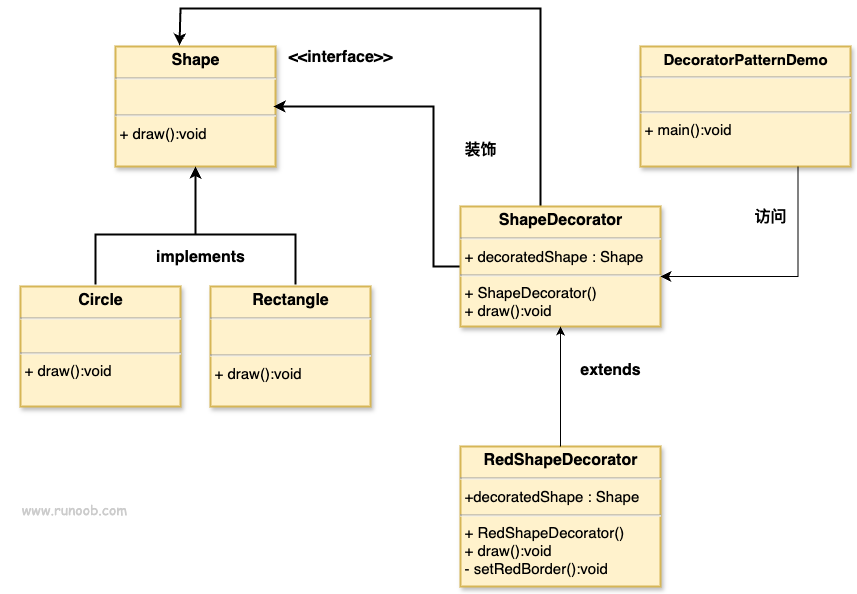

The diagram above was exported from draw.io. Its source (the exported page's mxGraphModel, read from the mxfile embedded in the PNG):
<mxGraphModel dx="1096" dy="715" grid="1" gridSize="10" guides="1" tooltips="1" connect="1" arrows="1" fold="1" page="1" pageScale="1" pageWidth="1169" pageHeight="827" math="0" shadow="0">
  <root>
    <mxCell id="3p2D1qSxp5_poO2VtgFw-0" />
    <mxCell id="3p2D1qSxp5_poO2VtgFw-1" parent="3p2D1qSxp5_poO2VtgFw-0" />
    <mxCell id="GwlFA9nU2SYeADdz4c9A-0" value="&lt;p style=&quot;margin: 4px 0px 0px ; text-align: center ; font-size: 16px&quot;&gt;&lt;span style=&quot;font-size: 16px&quot;&gt;Shape&lt;/span&gt;&lt;/p&gt;&lt;hr style=&quot;font-size: 16px&quot;&gt;&lt;p style=&quot;margin: 0px 0px 0px 4px ; font-size: 16px&quot;&gt;&lt;br style=&quot;font-size: 16px&quot;&gt;&lt;/p&gt;&lt;hr style=&quot;font-size: 16px&quot;&gt;&lt;p style=&quot;margin: 0px 0px 0px 4px&quot;&gt;&lt;span style=&quot;font-weight: normal&quot;&gt;&lt;font style=&quot;font-size: 15px&quot;&gt;+ draw():void&lt;/font&gt;&lt;/span&gt;&lt;/p&gt;" style="verticalAlign=top;align=left;overflow=fill;fontSize=16;fontFamily=Helvetica;html=1;strokeWidth=2;fontStyle=1;shadow=1;fillColor=#fff2cc;strokeColor=#d6b656;" parent="3p2D1qSxp5_poO2VtgFw-1" vertex="1">
      <mxGeometry x="135" y="160" width="160" height="120" as="geometry" />
    </mxCell>
    <mxCell id="GwlFA9nU2SYeADdz4c9A-1" value="&lt;p style=&quot;margin: 4px 0px 0px ; text-align: center&quot;&gt;&lt;font style=&quot;font-size: 16px&quot;&gt;Circle&lt;/font&gt;&lt;/p&gt;&lt;hr style=&quot;font-size: 15px&quot;&gt;&lt;p style=&quot;margin: 0px 0px 0px 4px ; font-size: 15px&quot;&gt;&lt;span style=&quot;font-weight: normal&quot;&gt;&lt;font style=&quot;font-size: 15px&quot;&gt;&lt;br&gt;&lt;/font&gt;&lt;/span&gt;&lt;/p&gt;&lt;hr style=&quot;font-size: 15px&quot;&gt;&lt;p style=&quot;margin: 0px 0px 0px 4px ; font-size: 15px&quot;&gt;&lt;span style=&quot;font-weight: normal&quot;&gt;&lt;font style=&quot;font-size: 15px&quot;&gt;+ draw():void&lt;/font&gt;&lt;/span&gt;&lt;/p&gt;" style="verticalAlign=top;align=left;overflow=fill;fontSize=16;fontFamily=Helvetica;html=1;strokeWidth=2;fontStyle=1;shadow=1;fillColor=#fff2cc;strokeColor=#d6b656;" parent="3p2D1qSxp5_poO2VtgFw-1" vertex="1">
      <mxGeometry x="40" y="400" width="160" height="120" as="geometry" />
    </mxCell>
    <mxCell id="GwlFA9nU2SYeADdz4c9A-2" value="&lt;p style=&quot;margin: 4px 0px 0px ; text-align: center ; font-size: 16px&quot;&gt;&lt;span style=&quot;font-size: 16px&quot;&gt;Rectangle&lt;/span&gt;&lt;/p&gt;&lt;hr style=&quot;font-size: 16px&quot;&gt;&lt;p style=&quot;margin: 0px 0px 0px 4px ; font-size: 16px&quot;&gt;&lt;br style=&quot;font-size: 16px&quot;&gt;&lt;/p&gt;&lt;hr style=&quot;font-size: 16px&quot;&gt;&lt;p style=&quot;margin: 0px 0px 0px 4px&quot;&gt;&lt;span style=&quot;font-weight: normal&quot;&gt;&lt;font style=&quot;font-size: 15px&quot;&gt;+ draw():void&lt;/font&gt;&lt;/span&gt;&lt;/p&gt;" style="verticalAlign=top;align=left;overflow=fill;fontSize=16;fontFamily=Helvetica;html=1;strokeWidth=2;fontStyle=1;shadow=1;fillColor=#fff2cc;strokeColor=#d6b656;" parent="3p2D1qSxp5_poO2VtgFw-1" vertex="1">
      <mxGeometry x="230" y="400" width="160" height="120" as="geometry" />
    </mxCell>
    <mxCell id="GwlFA9nU2SYeADdz4c9A-3" value="&lt;p style=&quot;margin: 4px 0px 0px ; text-align: center ; font-size: 15px&quot;&gt;&lt;font style=&quot;font-size: 15px&quot;&gt;DecoratorPatternDemo&lt;/font&gt;&lt;/p&gt;&lt;hr style=&quot;font-size: 15px&quot;&gt;&lt;p style=&quot;margin: 0px 0px 0px 4px ; font-size: 15px&quot;&gt;&lt;font style=&quot;font-size: 15px&quot;&gt;&lt;br&gt;&lt;/font&gt;&lt;/p&gt;&lt;hr style=&quot;font-size: 15px&quot;&gt;&lt;p style=&quot;margin: 0px 0px 0px 4px ; font-size: 15px&quot;&gt;&lt;span style=&quot;font-weight: normal&quot;&gt;&lt;font style=&quot;font-size: 15px&quot;&gt;+ main():void&lt;/font&gt;&lt;/span&gt;&lt;/p&gt;" style="verticalAlign=top;align=left;overflow=fill;fontSize=16;fontFamily=Helvetica;html=1;strokeWidth=2;fontStyle=1;shadow=1;fillColor=#fff2cc;strokeColor=#d6b656;" parent="3p2D1qSxp5_poO2VtgFw-1" vertex="1">
      <mxGeometry x="660" y="160" width="210" height="120" as="geometry" />
    </mxCell>
    <mxCell id="DPRuAfg59-SdbjmQdz7e-1" style="edgeStyle=orthogonalEdgeStyle;rounded=0;orthogonalLoop=1;jettySize=auto;html=1;fontSize=16;entryX=0.969;entryY=0.5;entryDx=0;entryDy=0;entryPerimeter=0;strokeWidth=2;" parent="3p2D1qSxp5_poO2VtgFw-1" edge="1">
      <mxGeometry relative="1" as="geometry">
        <mxPoint x="293.03999999999996" y="220" as="targetPoint" />
        <mxPoint x="483" y="380" as="sourcePoint" />
        <Array as="points">
          <mxPoint x="453" y="380" />
          <mxPoint x="453" y="220" />
        </Array>
      </mxGeometry>
    </mxCell>
    <mxCell id="DPRuAfg59-SdbjmQdz7e-2" style="edgeStyle=orthogonalEdgeStyle;rounded=0;orthogonalLoop=1;jettySize=auto;html=1;fontSize=16;entryX=0.4;entryY=-0.025;entryDx=0;entryDy=0;entryPerimeter=0;strokeWidth=2;" parent="3p2D1qSxp5_poO2VtgFw-1" edge="1">
      <mxGeometry relative="1" as="geometry">
        <mxPoint x="199" y="159" as="targetPoint" />
        <mxPoint x="560" y="322" as="sourcePoint" />
        <Array as="points">
          <mxPoint x="560" y="122" />
          <mxPoint x="200" y="122" />
        </Array>
      </mxGeometry>
    </mxCell>
    <mxCell id="cPiiIkVpvlGlHTe-fOiW-0" value="&lt;p style=&quot;margin: 4px 0px 0px ; text-align: center ; font-size: 16px&quot;&gt;&lt;span style=&quot;font-size: 16px&quot;&gt;ShapeDecorator&lt;/span&gt;&lt;/p&gt;&lt;hr style=&quot;font-size: 16px&quot;&gt;&lt;p style=&quot;margin: 0px 0px 0px 4px;&quot;&gt;&lt;font style=&quot;&quot;&gt;&lt;span style=&quot;font-size: 15px; font-weight: normal;&quot;&gt;+ &lt;/span&gt;&lt;span style=&quot;font-size: 15px; font-weight: 400;&quot;&gt;decoratedShape&lt;/span&gt;&lt;span style=&quot;font-size: 15px; font-weight: normal;&quot;&gt;&amp;nbsp;: Shape&lt;/span&gt;&lt;/font&gt;&lt;/p&gt;&lt;hr style=&quot;font-size: 15px&quot;&gt;&lt;p style=&quot;margin: 0px 0px 0px 4px ; font-size: 15px&quot;&gt;&lt;span style=&quot;font-weight: normal&quot;&gt;&lt;font style=&quot;font-size: 15px&quot;&gt;+ ShapeDecorator()&lt;/font&gt;&lt;/span&gt;&lt;/p&gt;&lt;p style=&quot;margin: 0px 0px 0px 4px ; font-size: 15px&quot;&gt;&lt;span style=&quot;font-weight: normal&quot;&gt;&lt;font style=&quot;font-size: 15px&quot;&gt;+ draw():void&lt;/font&gt;&lt;/span&gt;&lt;/p&gt;" style="verticalAlign=top;align=left;overflow=fill;fontSize=16;fontFamily=Helvetica;html=1;strokeWidth=2;fontStyle=1;shadow=1;fillColor=#fff2cc;strokeColor=#d6b656;" parent="3p2D1qSxp5_poO2VtgFw-1" vertex="1">
      <mxGeometry x="480" y="320" width="200" height="120" as="geometry" />
    </mxCell>
    <mxCell id="cPiiIkVpvlGlHTe-fOiW-1" value="&lt;p style=&quot;margin: 4px 0px 0px ; text-align: center ; font-size: 16px&quot;&gt;&lt;span style=&quot;font-size: 16px&quot;&gt;RedShapeDecorator&lt;/span&gt;&lt;/p&gt;&lt;hr style=&quot;font-size: 16px&quot;&gt;&lt;p style=&quot;margin: 0px 0px 0px 4px;&quot;&gt;&lt;span style=&quot;font-size: 15px; font-weight: normal;&quot;&gt;&lt;font style=&quot;font-size: 15px&quot;&gt;+&lt;/font&gt;&lt;/span&gt;&lt;span style=&quot;background-color: transparent; font-size: 15px; font-weight: 400;&quot;&gt;decoratedShape&lt;/span&gt;&lt;span style=&quot;font-size: 15px; font-weight: normal; background-color: transparent; color: light-dark(rgb(0, 0, 0), rgb(255, 255, 255));&quot;&gt;&amp;nbsp;: Shape&lt;/span&gt;&lt;/p&gt;&lt;hr style=&quot;font-size: 15px&quot;&gt;&lt;p style=&quot;margin: 0px 0px 0px 4px ; font-size: 15px&quot;&gt;&lt;span style=&quot;font-weight: normal&quot;&gt;&lt;font style=&quot;font-size: 15px&quot;&gt;+ RedShapeDecorator()&lt;/font&gt;&lt;/span&gt;&lt;/p&gt;&lt;p style=&quot;margin: 0px 0px 0px 4px ; font-size: 15px&quot;&gt;&lt;span style=&quot;font-weight: normal&quot;&gt;&lt;font style=&quot;font-size: 15px&quot;&gt;+ draw():void&lt;/font&gt;&lt;/span&gt;&lt;/p&gt;&lt;p style=&quot;margin: 0px 0px 0px 4px ; font-size: 15px&quot;&gt;&lt;span style=&quot;font-weight: normal&quot;&gt;&lt;font style=&quot;font-size: 15px&quot;&gt;- setRedBorder():void&lt;/font&gt;&lt;/span&gt;&lt;/p&gt;" style="verticalAlign=top;align=left;overflow=fill;fontSize=16;fontFamily=Helvetica;html=1;strokeWidth=2;fontStyle=1;shadow=1;fillColor=#fff2cc;strokeColor=#d6b656;" parent="3p2D1qSxp5_poO2VtgFw-1" vertex="1">
      <mxGeometry x="480" y="560" width="200" height="140" as="geometry" />
    </mxCell>
    <mxCell id="blfQc-7xiv0a5Hbua4AH-1" style="edgeStyle=orthogonalEdgeStyle;rounded=0;orthogonalLoop=1;jettySize=auto;html=1;fontSize=16;entryX=0.5;entryY=1;entryDx=0;entryDy=0;strokeWidth=2;" parent="3p2D1qSxp5_poO2VtgFw-1" source="blfQc-7xiv0a5Hbua4AH-0" target="GwlFA9nU2SYeADdz4c9A-0" edge="1">
      <mxGeometry relative="1" as="geometry">
        <mxPoint x="215" y="290" as="targetPoint" />
      </mxGeometry>
    </mxCell>
    <mxCell id="blfQc-7xiv0a5Hbua4AH-0" value="" style="strokeWidth=2;html=1;shape=mxgraph.flowchart.annotation_1;align=left;pointerEvents=1;fontSize=16;rotation=90;" parent="3p2D1qSxp5_poO2VtgFw-1" vertex="1">
      <mxGeometry x="190" y="273" width="50" height="200" as="geometry" />
    </mxCell>
    <mxCell id="DPRuAfg59-SdbjmQdz7e-0" value="implements" style="text;html=1;strokeColor=none;fillColor=none;align=center;verticalAlign=middle;whiteSpace=wrap;rounded=0;fontSize=16;fontStyle=1" parent="3p2D1qSxp5_poO2VtgFw-1" vertex="1">
      <mxGeometry x="200" y="360" width="40" height="20" as="geometry" />
    </mxCell>
    <mxCell id="DPRuAfg59-SdbjmQdz7e-5" value="&amp;lt;&amp;lt;interface&amp;gt;&amp;gt;" style="text;html=1;strokeColor=none;fillColor=none;align=center;verticalAlign=middle;whiteSpace=wrap;rounded=0;fontSize=16;fontStyle=1" parent="3p2D1qSxp5_poO2VtgFw-1" vertex="1">
      <mxGeometry x="340" y="160" width="40" height="20" as="geometry" />
    </mxCell>
    <mxCell id="eAZBYK3uHGjJBTYWloFf-0" value="装饰" style="text;html=1;strokeColor=none;fillColor=none;align=center;verticalAlign=middle;whiteSpace=wrap;rounded=0;fontSize=16;fontStyle=1" parent="3p2D1qSxp5_poO2VtgFw-1" vertex="1">
      <mxGeometry x="480" y="253" width="40" height="20" as="geometry" />
    </mxCell>
    <mxCell id="eAZBYK3uHGjJBTYWloFf-1" value="extends" style="text;html=1;strokeColor=none;fillColor=none;align=center;verticalAlign=middle;whiteSpace=wrap;rounded=0;fontSize=16;fontStyle=1" parent="3p2D1qSxp5_poO2VtgFw-1" vertex="1">
      <mxGeometry x="610" y="473" width="40" height="20" as="geometry" />
    </mxCell>
    <mxCell id="eAZBYK3uHGjJBTYWloFf-2" value="访问" style="text;html=1;strokeColor=none;fillColor=none;align=center;verticalAlign=middle;whiteSpace=wrap;rounded=0;fontSize=16;fontStyle=1" parent="3p2D1qSxp5_poO2VtgFw-1" vertex="1">
      <mxGeometry x="770" y="320" width="40" height="20" as="geometry" />
    </mxCell>
    <mxCell id="q44rXOwWH3PQbeXpgLLC-0" value="&lt;font face=&quot;Comic Sans MS&quot;&gt;www.runoob.com&lt;/font&gt;" style="text;html=1;strokeColor=none;fillColor=none;align=center;verticalAlign=middle;whiteSpace=wrap;rounded=0;sketch=0;fontSize=14;fontColor=#CCCCCC;" parent="3p2D1qSxp5_poO2VtgFw-1" vertex="1">
      <mxGeometry x="20" y="586" width="148" height="74" as="geometry" />
    </mxCell>
    <mxCell id="eoJADXH6KEc0ZozmFcm3-2" value="" style="edgeStyle=elbowEdgeStyle;elbow=vertical;endArrow=classic;html=1;curved=0;rounded=0;endSize=8;startSize=8;exitX=0.75;exitY=1;exitDx=0;exitDy=0;" edge="1" parent="3p2D1qSxp5_poO2VtgFw-1" source="GwlFA9nU2SYeADdz4c9A-3">
      <mxGeometry width="50" height="50" relative="1" as="geometry">
        <mxPoint x="838.0799999999999" y="253" as="sourcePoint" />
        <mxPoint x="680" y="390" as="targetPoint" />
        <Array as="points">
          <mxPoint x="760" y="390" />
        </Array>
      </mxGeometry>
    </mxCell>
    <mxCell id="eoJADXH6KEc0ZozmFcm3-3" value="" style="endArrow=classic;html=1;rounded=0;entryX=0.5;entryY=1;entryDx=0;entryDy=0;" edge="1" parent="3p2D1qSxp5_poO2VtgFw-1" source="cPiiIkVpvlGlHTe-fOiW-1" target="cPiiIkVpvlGlHTe-fOiW-0">
      <mxGeometry width="50" height="50" relative="1" as="geometry">
        <mxPoint x="535" y="550" as="sourcePoint" />
        <mxPoint x="585" y="500" as="targetPoint" />
      </mxGeometry>
    </mxCell>
  </root>
</mxGraphModel>